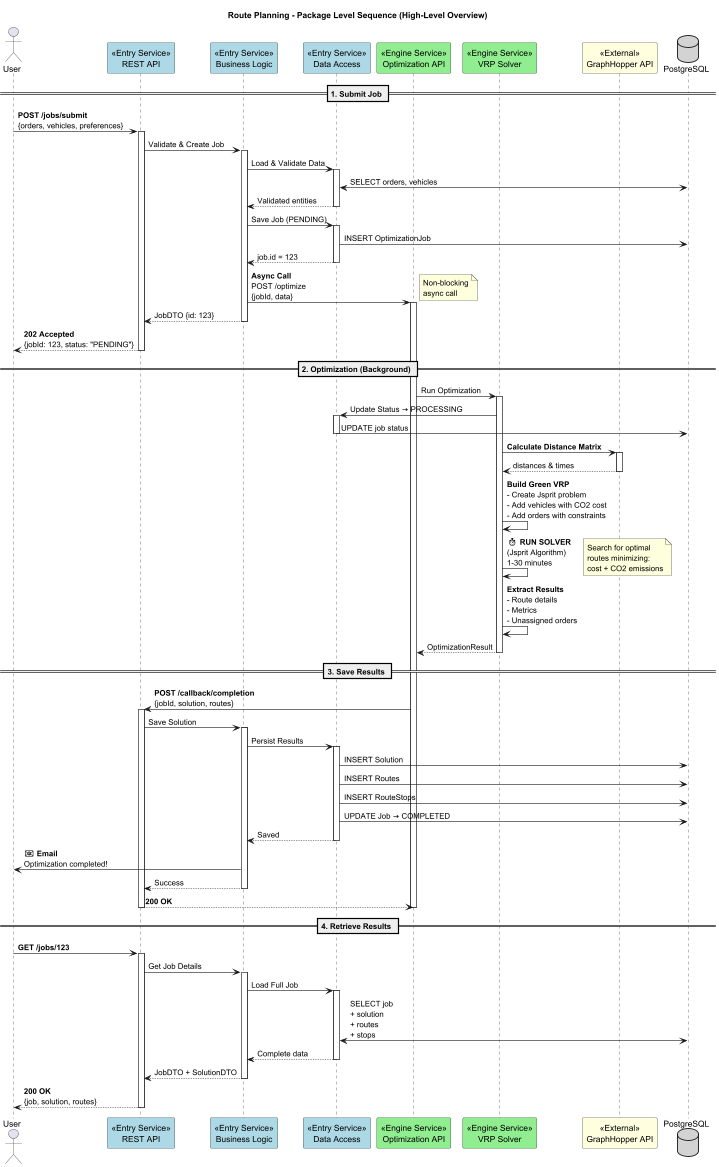

The diagram above was rendered by PlantUML. Its source (embedded in the PNG):
@startuml
title Route Planning - Package Level Sequence (High-Level Overview)

actor User

participant "<<Entry Service>>\nREST API" as EntryAPI #LightBlue
participant "<<Entry Service>>\nBusiness Logic" as EntryLogic #LightBlue
participant "<<Entry Service>>\nData Access" as EntryData #LightBlue

participant "<<Engine Service>>\nOptimization API" as EngineAPI #LightGreen
participant "<<Engine Service>>\nVRP Solver" as EngineSolver #LightGreen
participant "<<External>>\nGraphHopper API" as GraphHopper #LightYellow

database "PostgreSQL" as DB #LightGray

== 1. Submit Job ==

User -> EntryAPI: **POST /jobs/submit**\n{orders, vehicles, preferences}
activate EntryAPI

EntryAPI -> EntryLogic: Validate & Create Job
activate EntryLogic

EntryLogic -> EntryData: Load & Validate Data
activate EntryData
EntryData <-> DB: SELECT orders, vehicles
EntryData --> EntryLogic: Validated entities
deactivate EntryData

EntryLogic -> EntryData: Save Job (PENDING)
activate EntryData
EntryData -> DB: INSERT OptimizationJob
EntryData --> EntryLogic: job.id = 123
deactivate EntryData

EntryLogic -> EngineAPI: **Async Call**\nPOST /optimize\n{jobId, data}
activate EngineAPI
note right: Non-blocking\nasync call

EntryLogic --> EntryAPI: JobDTO {id: 123}
deactivate EntryLogic

EntryAPI --> User: **202 Accepted**\n{jobId: 123, status: "PENDING"}
deactivate EntryAPI

== 2. Optimization (Background) ==

EngineAPI -> EngineSolver: Run Optimization
activate EngineSolver

EngineSolver -> EntryData: Update Status → PROCESSING
activate EntryData
EntryData -> DB: UPDATE job status
deactivate EntryData

EngineSolver -> GraphHopper: **Calculate Distance Matrix**
activate GraphHopper
GraphHopper --> EngineSolver: distances & times
deactivate GraphHopper

EngineSolver -> EngineSolver: **Build Green VRP**\n- Create Jsprit problem\n- Add vehicles with CO2 cost\n- Add orders with constraints

EngineSolver -> EngineSolver: ⏱ **RUN SOLVER**\n(Jsprit Algorithm)\n1-30 minutes
note right: Search for optimal\nroutes minimizing:\ncost + CO2 emissions

EngineSolver -> EngineSolver: **Extract Results**\n- Route details\n- Metrics\n- Unassigned orders

EngineSolver --> EngineAPI: OptimizationResult
deactivate EngineSolver

== 3. Save Results ==

EngineAPI -> EntryAPI: **POST /callback/completion**\n{jobId, solution, routes}
activate EntryAPI

EntryAPI -> EntryLogic: Save Solution
activate EntryLogic

EntryLogic -> EntryData: Persist Results
activate EntryData

EntryData -> DB: INSERT Solution
EntryData -> DB: INSERT Routes
EntryData -> DB: INSERT RouteStops
EntryData -> DB: UPDATE Job → COMPLETED

EntryData --> EntryLogic: Saved
deactivate EntryData

EntryLogic -> User: 📧 **Email**\nOptimization completed!

EntryLogic --> EntryAPI: Success
deactivate EntryLogic

EntryAPI --> EngineAPI: **200 OK**
deactivate EntryAPI
deactivate EngineAPI

== 4. Retrieve Results ==

User -> EntryAPI: **GET /jobs/123**
activate EntryAPI

EntryAPI -> EntryLogic: Get Job Details
activate EntryLogic

EntryLogic -> EntryData: Load Full Job
activate EntryData
EntryData <-> DB: SELECT job\n+ solution\n+ routes\n+ stops
EntryData --> EntryLogic: Complete data
deactivate EntryData

EntryLogic --> EntryAPI: JobDTO + SolutionDTO
deactivate EntryLogic

EntryAPI --> User: **200 OK**\n{job, solution, routes}
deactivate EntryAPI

@enduml